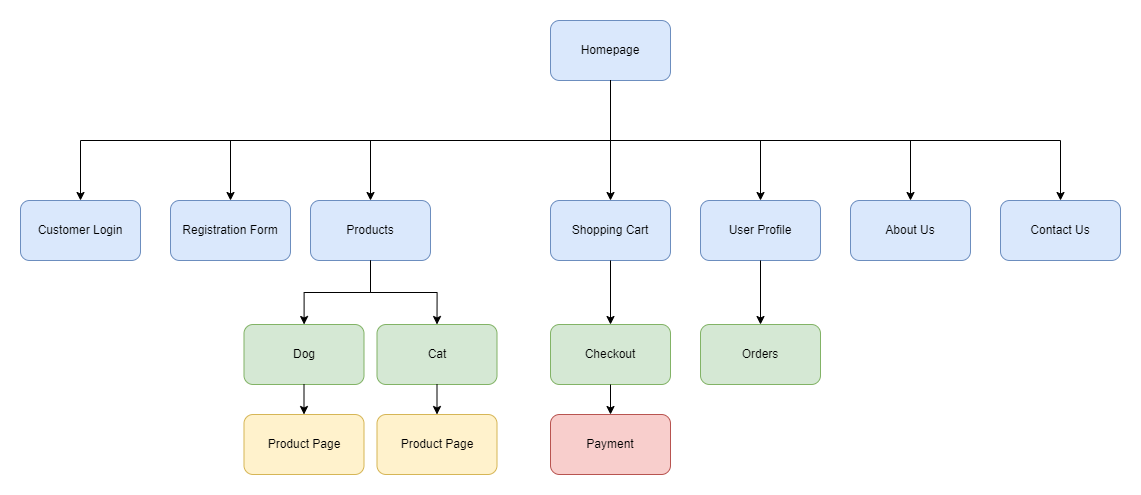

The diagram above was exported from draw.io. Its source (the exported page's mxGraphModel, read from the mxfile embedded in the PNG):
<mxGraphModel dx="3368" dy="1658" grid="1" gridSize="10" guides="1" tooltips="1" connect="1" arrows="1" fold="1" page="1" pageScale="1" pageWidth="827" pageHeight="1169" math="0" shadow="0">
  <root>
    <mxCell id="0" />
    <mxCell id="1" parent="0" />
    <mxCell id="mGwm1psAirhRDbxwuG-W-1" value="Homepage" style="rounded=1;whiteSpace=wrap;html=1;fillColor=#dae8fc;strokeColor=#6c8ebf;" vertex="1" parent="1">
      <mxGeometry x="620" y="130" width="120" height="60" as="geometry" />
    </mxCell>
    <mxCell id="mGwm1psAirhRDbxwuG-W-2" value="Customer Login" style="rounded=1;whiteSpace=wrap;html=1;fillColor=#dae8fc;strokeColor=#6c8ebf;" vertex="1" parent="1">
      <mxGeometry x="90" y="310" width="120" height="60" as="geometry" />
    </mxCell>
    <mxCell id="mGwm1psAirhRDbxwuG-W-9" style="edgeStyle=orthogonalEdgeStyle;rounded=0;orthogonalLoop=1;jettySize=auto;html=1;exitX=0.5;exitY=1;exitDx=0;exitDy=0;" edge="1" parent="1" source="mGwm1psAirhRDbxwuG-W-1" target="mGwm1psAirhRDbxwuG-W-2">
      <mxGeometry relative="1" as="geometry" />
    </mxCell>
    <mxCell id="mGwm1psAirhRDbxwuG-W-10" style="edgeStyle=orthogonalEdgeStyle;rounded=0;orthogonalLoop=1;jettySize=auto;html=1;exitX=0.5;exitY=1;exitDx=0;exitDy=0;entryX=0.5;entryY=0;entryDx=0;entryDy=0;" edge="1" parent="1" source="mGwm1psAirhRDbxwuG-W-1" target="mGwm1psAirhRDbxwuG-W-3">
      <mxGeometry relative="1" as="geometry" />
    </mxCell>
    <mxCell id="mGwm1psAirhRDbxwuG-W-3" value="Registration Form" style="rounded=1;whiteSpace=wrap;html=1;fillColor=#dae8fc;strokeColor=#6c8ebf;" vertex="1" parent="1">
      <mxGeometry x="240" y="310" width="120" height="60" as="geometry" />
    </mxCell>
    <mxCell id="mGwm1psAirhRDbxwuG-W-4" value="Products" style="rounded=1;whiteSpace=wrap;html=1;fillColor=#dae8fc;strokeColor=#6c8ebf;" vertex="1" parent="1">
      <mxGeometry x="380" y="310" width="120" height="60" as="geometry" />
    </mxCell>
    <mxCell id="mGwm1psAirhRDbxwuG-W-11" style="edgeStyle=orthogonalEdgeStyle;rounded=0;orthogonalLoop=1;jettySize=auto;html=1;exitX=0.5;exitY=1;exitDx=0;exitDy=0;entryX=0.5;entryY=0;entryDx=0;entryDy=0;" edge="1" parent="1" source="mGwm1psAirhRDbxwuG-W-1" target="mGwm1psAirhRDbxwuG-W-4">
      <mxGeometry relative="1" as="geometry" />
    </mxCell>
    <mxCell id="mGwm1psAirhRDbxwuG-W-5" value="Dog" style="rounded=1;whiteSpace=wrap;html=1;fillColor=#d5e8d4;strokeColor=#82b366;" vertex="1" parent="1">
      <mxGeometry x="313.5" y="434" width="120" height="60" as="geometry" />
    </mxCell>
    <mxCell id="mGwm1psAirhRDbxwuG-W-12" style="edgeStyle=orthogonalEdgeStyle;rounded=0;orthogonalLoop=1;jettySize=auto;html=1;exitX=0.5;exitY=1;exitDx=0;exitDy=0;" edge="1" parent="1" source="mGwm1psAirhRDbxwuG-W-4" target="mGwm1psAirhRDbxwuG-W-5">
      <mxGeometry relative="1" as="geometry" />
    </mxCell>
    <mxCell id="mGwm1psAirhRDbxwuG-W-6" value="Cat" style="rounded=1;whiteSpace=wrap;html=1;fillColor=#d5e8d4;strokeColor=#82b366;" vertex="1" parent="1">
      <mxGeometry x="446.5" y="434" width="120" height="60" as="geometry" />
    </mxCell>
    <mxCell id="mGwm1psAirhRDbxwuG-W-14" style="edgeStyle=orthogonalEdgeStyle;rounded=0;orthogonalLoop=1;jettySize=auto;html=1;exitX=0.5;exitY=1;exitDx=0;exitDy=0;entryX=0.5;entryY=0;entryDx=0;entryDy=0;" edge="1" parent="1" source="mGwm1psAirhRDbxwuG-W-4" target="mGwm1psAirhRDbxwuG-W-6">
      <mxGeometry relative="1" as="geometry" />
    </mxCell>
    <mxCell id="mGwm1psAirhRDbxwuG-W-7" value="Product Page" style="rounded=1;whiteSpace=wrap;html=1;fillColor=#fff2cc;strokeColor=#d6b656;" vertex="1" parent="1">
      <mxGeometry x="313.5" y="524" width="120" height="60" as="geometry" />
    </mxCell>
    <mxCell id="mGwm1psAirhRDbxwuG-W-13" style="edgeStyle=orthogonalEdgeStyle;rounded=0;orthogonalLoop=1;jettySize=auto;html=1;exitX=0.5;exitY=1;exitDx=0;exitDy=0;entryX=0.5;entryY=0;entryDx=0;entryDy=0;" edge="1" parent="1" source="mGwm1psAirhRDbxwuG-W-5" target="mGwm1psAirhRDbxwuG-W-7">
      <mxGeometry relative="1" as="geometry" />
    </mxCell>
    <mxCell id="mGwm1psAirhRDbxwuG-W-8" value="Product Page" style="rounded=1;whiteSpace=wrap;html=1;fillColor=#fff2cc;strokeColor=#d6b656;" vertex="1" parent="1">
      <mxGeometry x="446.5" y="524" width="120" height="60" as="geometry" />
    </mxCell>
    <mxCell id="mGwm1psAirhRDbxwuG-W-15" style="edgeStyle=orthogonalEdgeStyle;rounded=0;orthogonalLoop=1;jettySize=auto;html=1;exitX=0.5;exitY=1;exitDx=0;exitDy=0;entryX=0.5;entryY=0;entryDx=0;entryDy=0;" edge="1" parent="1" source="mGwm1psAirhRDbxwuG-W-6" target="mGwm1psAirhRDbxwuG-W-8">
      <mxGeometry relative="1" as="geometry" />
    </mxCell>
    <mxCell id="mGwm1psAirhRDbxwuG-W-16" value="Shopping Cart" style="rounded=1;whiteSpace=wrap;html=1;fillColor=#dae8fc;strokeColor=#6c8ebf;" vertex="1" parent="1">
      <mxGeometry x="620" y="310" width="120" height="60" as="geometry" />
    </mxCell>
    <mxCell id="mGwm1psAirhRDbxwuG-W-17" style="edgeStyle=orthogonalEdgeStyle;rounded=0;orthogonalLoop=1;jettySize=auto;html=1;exitX=0.5;exitY=1;exitDx=0;exitDy=0;entryX=0.5;entryY=0;entryDx=0;entryDy=0;" edge="1" parent="1" source="mGwm1psAirhRDbxwuG-W-1" target="mGwm1psAirhRDbxwuG-W-16">
      <mxGeometry relative="1" as="geometry" />
    </mxCell>
    <mxCell id="mGwm1psAirhRDbxwuG-W-18" value="User Profile" style="rounded=1;whiteSpace=wrap;html=1;fillColor=#dae8fc;strokeColor=#6c8ebf;" vertex="1" parent="1">
      <mxGeometry x="770" y="310" width="120" height="60" as="geometry" />
    </mxCell>
    <mxCell id="mGwm1psAirhRDbxwuG-W-19" style="edgeStyle=orthogonalEdgeStyle;rounded=0;orthogonalLoop=1;jettySize=auto;html=1;exitX=0.5;exitY=1;exitDx=0;exitDy=0;entryX=0.5;entryY=0;entryDx=0;entryDy=0;" edge="1" parent="1" source="mGwm1psAirhRDbxwuG-W-1" target="mGwm1psAirhRDbxwuG-W-18">
      <mxGeometry relative="1" as="geometry" />
    </mxCell>
    <mxCell id="mGwm1psAirhRDbxwuG-W-20" value="About Us" style="rounded=1;whiteSpace=wrap;html=1;fillColor=#dae8fc;strokeColor=#6c8ebf;" vertex="1" parent="1">
      <mxGeometry x="920" y="310" width="120" height="60" as="geometry" />
    </mxCell>
    <mxCell id="mGwm1psAirhRDbxwuG-W-21" style="edgeStyle=orthogonalEdgeStyle;rounded=0;orthogonalLoop=1;jettySize=auto;html=1;exitX=0.5;exitY=1;exitDx=0;exitDy=0;" edge="1" parent="1" source="mGwm1psAirhRDbxwuG-W-1" target="mGwm1psAirhRDbxwuG-W-20">
      <mxGeometry relative="1" as="geometry" />
    </mxCell>
    <mxCell id="mGwm1psAirhRDbxwuG-W-22" value="Contact Us" style="rounded=1;whiteSpace=wrap;html=1;fillColor=#dae8fc;strokeColor=#6c8ebf;" vertex="1" parent="1">
      <mxGeometry x="1070" y="310" width="120" height="60" as="geometry" />
    </mxCell>
    <mxCell id="mGwm1psAirhRDbxwuG-W-23" style="edgeStyle=orthogonalEdgeStyle;rounded=0;orthogonalLoop=1;jettySize=auto;html=1;exitX=0.5;exitY=1;exitDx=0;exitDy=0;entryX=0.5;entryY=0;entryDx=0;entryDy=0;" edge="1" parent="1" source="mGwm1psAirhRDbxwuG-W-1" target="mGwm1psAirhRDbxwuG-W-22">
      <mxGeometry relative="1" as="geometry" />
    </mxCell>
    <mxCell id="mGwm1psAirhRDbxwuG-W-24" value="Checkout" style="rounded=1;whiteSpace=wrap;html=1;fillColor=#d5e8d4;strokeColor=#82b366;" vertex="1" parent="1">
      <mxGeometry x="620" y="434" width="120" height="60" as="geometry" />
    </mxCell>
    <mxCell id="mGwm1psAirhRDbxwuG-W-25" value="" style="edgeStyle=orthogonalEdgeStyle;rounded=0;orthogonalLoop=1;jettySize=auto;html=1;" edge="1" parent="1" source="mGwm1psAirhRDbxwuG-W-16" target="mGwm1psAirhRDbxwuG-W-24">
      <mxGeometry relative="1" as="geometry" />
    </mxCell>
    <mxCell id="mGwm1psAirhRDbxwuG-W-27" value="Payment" style="rounded=1;whiteSpace=wrap;html=1;fillColor=#f8cecc;strokeColor=#b85450;" vertex="1" parent="1">
      <mxGeometry x="620" y="524" width="120" height="60" as="geometry" />
    </mxCell>
    <mxCell id="mGwm1psAirhRDbxwuG-W-29" value="" style="edgeStyle=orthogonalEdgeStyle;rounded=0;orthogonalLoop=1;jettySize=auto;html=1;" edge="1" parent="1" source="mGwm1psAirhRDbxwuG-W-24" target="mGwm1psAirhRDbxwuG-W-27">
      <mxGeometry relative="1" as="geometry" />
    </mxCell>
    <mxCell id="mGwm1psAirhRDbxwuG-W-30" value="Orders" style="rounded=1;whiteSpace=wrap;html=1;fillColor=#d5e8d4;strokeColor=#82b366;" vertex="1" parent="1">
      <mxGeometry x="770" y="434" width="120" height="60" as="geometry" />
    </mxCell>
    <mxCell id="mGwm1psAirhRDbxwuG-W-31" value="" style="edgeStyle=orthogonalEdgeStyle;rounded=0;orthogonalLoop=1;jettySize=auto;html=1;" edge="1" parent="1" source="mGwm1psAirhRDbxwuG-W-18" target="mGwm1psAirhRDbxwuG-W-30">
      <mxGeometry relative="1" as="geometry" />
    </mxCell>
  </root>
</mxGraphModel>